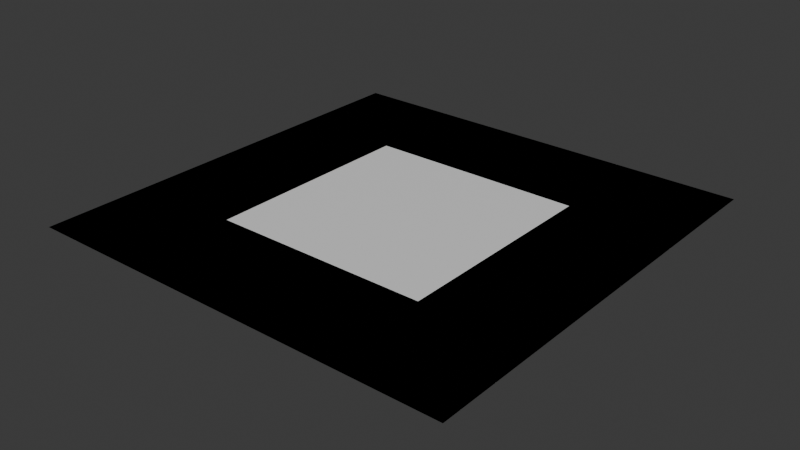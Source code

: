# Source: groove.blend  (saved by Blender 4.2.67; exported with 4.5.12 LTS)
import bpy
from mathutils import Matrix  # noqa: F401  (used for matrix-valued properties, if any)

bpy.ops.wm.read_factory_settings(use_empty=True)
scene = bpy.context.scene
scene.name = 'Scene'

# ---- collections
col_collection = bpy.data.collections.new('Collection'); scene.collection.children.link(col_collection)

# ---- images (referenced by path relative to the original .blend; pixels are not part of the script)
import os
ASSET_DIR = os.environ.get("B2B_ASSET_DIR", "")  # directory of the original .blend (textures are referenced by path, not embedded)
HERE = os.path.dirname(os.path.abspath(__file__))  # packed textures are extracted next to this script under _unpacked/

def load_image(name, relpath, width, height, colorspace="sRGB"):
    """Load a texture the original file referenced (path relative to the .blend, or extracted next to this script)."""
    p = next((c for c in (os.path.join(HERE, relpath), os.path.join(ASSET_DIR, relpath)) if relpath and os.path.exists(c)), "")
    if p:
        img = bpy.data.images.load(p, check_existing=True)
        img.name = name
    else:  # same state as the original file: an image datablock whose file is absent (Cycles renders it pink)
        img = bpy.data.images.new(name, width, height)
        img.source = "FILE"
        img.filepath = "//" + (relpath or name)
    img.colorspace_settings.name = colorspace
    return img
img_groove_normal = load_image('groove_normal', 'groove_normal.png', 1024, 1024, 'Non-Color')

# ---- materials (node trees are filled in below, after node groups)
mat_material_001 = bpy.data.materials.new('Material.001')

# ---- material node trees
mat_material_001.use_nodes = True; mat_material_001.node_tree.nodes.clear()
_N = mat_material_001.node_tree.nodes; _L = mat_material_001.node_tree.links
n0 = _N.new('ShaderNodeBsdfPrincipled'); n0.name = 'Principled BSDF'; n0.location = (10, 300)
n1 = _N.new('ShaderNodeOutputMaterial'); n1.name = 'Material Output'; n1.location = (300, 300)
n2 = _N.new('ShaderNodeTexImage'); n2.name = 'Image Texture'; n2.location = (324, 54)
n2.image = img_groove_normal
_L.new(n0.outputs[0], n1.inputs[0])
n1.is_active_output = True

# ---- world
world_world = bpy.data.worlds.new('World'); scene.world = world_world
world_world.use_nodes = True; world_world.node_tree.nodes.clear()
_N = world_world.node_tree.nodes; _L = world_world.node_tree.links
n0 = _N.new('ShaderNodeOutputWorld'); n0.name = 'World Output'; n0.location = (300, 300)
n1 = _N.new('ShaderNodeBackground'); n1.name = 'Background'; n1.location = (10, 300)
n1.inputs[0].default_value = (0.05088, 0.05088, 0.05088, 1.0)
_L.new(n1.outputs[0], n0.inputs[0])
n0.is_active_output = True
world_world.color = (0.05088, 0.05088, 0.05088)
world_world.sun_shadow_jitter_overblur = 0.0

# ---- meshes
me_plane = bpy.data.meshes.new('Plane')
me_plane.from_pydata([(-1.0, -1.0, 0.0), (1.0, -1.0, 0.0), (-1.0, 1.0, 0.0), (1.0, 1.0, 0.0), (-0.5, -1.0, 0.0), (0.0, -1.0, 0.0), (0.5, -1.0, 0.0), (0.5, 1.0, 0.0), (0.0, 1.0, 0.0), (-0.5, 1.0, 0.0), (-1.0, 0.5, 0.0), (-1.0, 0.0, 0.0), (-1.0, -0.5, 0.0), (1.0, -0.5, 0.0), (1.0, 0.0, 0.0), (1.0, 0.5, 0.0), (-0.5, -0.5, 0.0), (-0.5, 0.0, 0.0), (-0.5, 0.5, 0.0), (0.0, -0.5, 0.0), (0.0, 0.5, 0.0), (0.5, -0.5, 0.0), (0.5, 0.0, 0.0), (0.5, 0.5, 0.0), (-0.4466, -0.4466, -0.1123), (-0.4466, 0.0, -0.1123), (-0.4466, 0.4466, -0.1123), (-3.971e-10, -0.4466, -0.1123), (-3.971e-10, 0.0, -0.1123), (-3.971e-10, 0.4466, -0.1123), (0.4466, -0.4466, -0.1123), (0.4466, 0.0, -0.1123), (0.4466, 0.4466, -0.1123)], [], [(23, 15, 3, 7), (10, 18, 9, 2), (18, 20, 8, 9), (20, 23, 7, 8), (5, 6, 21, 19), (19, 21, 30, 27), (23, 20, 29, 32), (4, 5, 19, 16), (18, 17, 25, 26), (22, 23, 32, 31), (0, 4, 16, 12), (12, 16, 17, 11), (11, 17, 18, 10), (6, 1, 13, 21), (21, 13, 14, 22), (22, 14, 15, 23), (27, 30, 31, 28), (28, 31, 32, 29), (24, 27, 28, 25), (25, 28, 29, 26), (21, 22, 31, 30), (20, 18, 26, 29), (16, 19, 27, 24), (17, 16, 24, 25)])
_uv = me_plane.uv_layers.new(name='UVMap')
_uv.uv.foreach_set('vector', [0.75, 0.75, 1.0, 0.75, 1.0, 1.0, 0.75, 1.0, 0.0, 0.75, 0.25, 0.75, 0.25, 1.0, 0.0, 1.0, 0.25, 0.75, 0.5, 0.75, 0.5, 1.0, 0.25, 1.0, 0.5, 0.75, 0.75, 0.75, 0.75, 1.0, 0.5, 1.0, 0.5, 0.0, 0.75, 0.0, 0.75, 0.25, 0.5, 0.25, 0.5, 0.25, 0.75, 0.25, 0.75, 0.25, 0.5, 0.25, 0.75, 0.75, 0.5, 0.75, 0.5, 0.75, 0.75, 0.75, 0.25, 0.0, 0.5, 0.0, 0.5, 0.25, 0.25, 0.25, 0.25, 0.75, 0.25, 0.5, 0.25, 0.5, 0.25, 0.75, 0.75, 0.5, 0.75, 0.75, 0.75, 0.75, 0.75, 0.5, 0.0, 0.0, 0.25, 0.0, 0.25, 0.25, 0.0, 0.25, 0.0, 0.25, 0.25, 0.25, 0.25, 0.5, 0.0, 0.5, 0.0, 0.5, 0.25, 0.5, 0.25, 0.75, 0.0, 0.75, 0.75, 0.0, 1.0, 0.0, 1.0, 0.25, 0.75, 0.25, 0.75, 0.25, 1.0, 0.25, 1.0, 0.5, 0.75, 0.5, 0.75, 0.5, 1.0, 0.5, 1.0, 0.75, 0.75, 0.75, 0.5, 0.25, 0.75, 0.25, 0.75, 0.5, 0.5, 0.5, 0.5, 0.5, 0.75, 0.5, 0.75, 0.75, 0.5, 0.75, 0.25, 0.25, 0.5, 0.25, 0.5, 0.5, 0.25, 0.5, 0.25, 0.5, 0.5, 0.5, 0.5, 0.75, 0.25, 0.75, 0.75, 0.25, 0.75, 0.5, 0.75, 0.5, 0.75, 0.25, 0.5, 0.75, 0.25, 0.75, 0.25, 0.75, 0.5, 0.75, 0.25, 0.25, 0.5, 0.25, 0.5, 0.25, 0.25, 0.25, 0.25, 0.5, 0.25, 0.25, 0.25, 0.25, 0.25, 0.5])
me_plane.update()
me_plane_001 = bpy.data.meshes.new('Plane.001')
me_plane_001.from_pydata([(-1.0, -1.0, 0.0), (1.0, -1.0, 0.0), (-1.0, 1.0, 0.0), (1.0, 1.0, 0.0)], [], [(0, 1, 3, 2)])
_uv = me_plane_001.uv_layers.new(name='UVMap')
_uv.uv.foreach_set('vector', [0.0, 0.0, 1.0, 0.0, 1.0, 1.0, 0.0, 1.0])
me_plane_001.materials.append(mat_material_001)
me_plane_001.update()

# ---- objects
ob_groove_high = bpy.data.objects.new('groove_high', me_plane)
ob_groove_low = bpy.data.objects.new('groove_low', me_plane_001)

# ---- transforms, parenting, visibility, modifiers, constraints
ob_groove_high.location = (0.0, 0.0, 0.0)
ob_groove_low.location = (0.0, 0.0, 0.0)

# ---- collection membership
col_collection.objects.link(ob_groove_high)
col_collection.objects.link(ob_groove_low)

# ---- scene / render settings (as saved in the file)
scene.frame_start = 1; scene.frame_end = 250; scene.frame_set(1)
scene.render.engine = 'CYCLES'
scene.cycles.bake_type = 'NORMAL'
bpy.context.view_layer.update()

# ---- added for rendering (the .blend has no active camera and no usable light): camera, sun
cam_auto = bpy.data.cameras.new('AutoCamera')
cam_auto.lens = 50.0
cam_auto.sensor_width = 36.0
cam_auto.clip_end = 1000.0
ob_auto_camera = bpy.data.objects.new('AutoCamera', cam_auto)
scene.collection.objects.link(ob_auto_camera)
ob_auto_camera.location = (2.61899, -3.14279, 2.03906)
ob_auto_camera.rotation_euler = (1.09748, -7.21219e-08, 0.694738)
scene.camera = ob_auto_camera
light_auto_sun = bpy.data.lights.new('AutoSun', 'SUN')
light_auto_sun.energy = 3.0
light_auto_sun.angle = 0.0523599
ob_auto_sun = bpy.data.objects.new('AutoSun', light_auto_sun)
scene.collection.objects.link(ob_auto_sun)
ob_auto_sun.rotation_euler = (0.872665, 0.174533, 0.523599)
bpy.context.view_layer.update()
